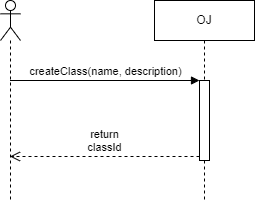

The diagram above was exported from draw.io. Its source (the exported page's mxGraphModel, read from the mxfile embedded in the PNG):
<mxGraphModel dx="1132" dy="773" grid="1" gridSize="10" guides="1" tooltips="1" connect="1" arrows="1" fold="1" page="1" pageScale="1" pageWidth="827" pageHeight="1169" math="0" shadow="0">
  <root>
    <mxCell id="0" />
    <mxCell id="1" parent="0" />
    <mxCell id="2" value="" style="shape=umlLifeline;participant=umlActor;perimeter=lifelinePerimeter;whiteSpace=wrap;html=1;container=1;collapsible=0;recursiveResize=0;verticalAlign=top;spacingTop=36;outlineConnect=0;" parent="1" vertex="1">
      <mxGeometry x="210" y="160" width="20" height="200" as="geometry" />
    </mxCell>
    <mxCell id="3" value="OJ" style="shape=umlLifeline;perimeter=lifelinePerimeter;whiteSpace=wrap;html=1;container=1;collapsible=0;recursiveResize=0;outlineConnect=0;" parent="1" vertex="1">
      <mxGeometry x="364" y="160" width="100" height="200" as="geometry" />
    </mxCell>
    <mxCell id="4" value="" style="html=1;points=[];perimeter=orthogonalPerimeter;" parent="3" vertex="1">
      <mxGeometry x="45" y="80" width="10" height="80" as="geometry" />
    </mxCell>
    <mxCell id="5" value="createClass(name, description)" style="html=1;verticalAlign=bottom;endArrow=block;entryX=0;entryY=0;" parent="1" source="2" target="4" edge="1">
      <mxGeometry relative="1" as="geometry">
        <mxPoint x="325" y="240" as="sourcePoint" />
      </mxGeometry>
    </mxCell>
    <mxCell id="6" value="return&lt;br&gt;classId" style="html=1;verticalAlign=bottom;endArrow=open;dashed=1;endSize=8;exitX=0;exitY=0.95;" parent="1" source="4" target="2" edge="1">
      <mxGeometry relative="1" as="geometry">
        <mxPoint x="325" y="316" as="targetPoint" />
      </mxGeometry>
    </mxCell>
  </root>
</mxGraphModel>